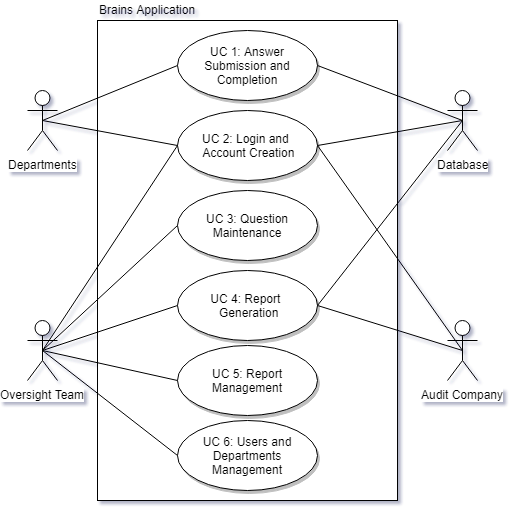

The diagram above was exported from draw.io. Its source (the exported page's mxGraphModel, read from the mxfile embedded in the PNG):
<mxGraphModel dx="1072" dy="802" grid="1" gridSize="10" guides="1" tooltips="1" connect="1" arrows="1" fold="1" page="1" pageScale="1" pageWidth="1100" pageHeight="850" background="#FFFFFF" math="0" shadow="1">
  <root>
    <mxCell id="0" />
    <mxCell id="1" parent="0" />
    <mxCell id="vOTaHL-UCbhD6E3d8khF-1" value="Departments" style="shape=umlActor;verticalLabelPosition=bottom;labelBackgroundColor=#ffffff;verticalAlign=top;html=1;outlineConnect=0;shadow=0;" parent="1" vertex="1">
      <mxGeometry x="260" y="260" width="30" height="60" as="geometry" />
    </mxCell>
    <mxCell id="vOTaHL-UCbhD6E3d8khF-2" value="Oversight Team" style="shape=umlActor;verticalLabelPosition=bottom;labelBackgroundColor=#ffffff;verticalAlign=top;html=1;outlineConnect=0;shadow=0;" parent="1" vertex="1">
      <mxGeometry x="260" y="490" width="30" height="60" as="geometry" />
    </mxCell>
    <mxCell id="vOTaHL-UCbhD6E3d8khF-3" value="Database" style="shape=umlActor;verticalLabelPosition=bottom;labelBackgroundColor=#ffffff;verticalAlign=top;html=1;outlineConnect=0;shadow=0;" parent="1" vertex="1">
      <mxGeometry x="680" y="260" width="30" height="60" as="geometry" />
    </mxCell>
    <mxCell id="vOTaHL-UCbhD6E3d8khF-4" value="Audit Company" style="shape=umlActor;verticalLabelPosition=bottom;labelBackgroundColor=#ffffff;verticalAlign=top;html=1;outlineConnect=0;shadow=0;" parent="1" vertex="1">
      <mxGeometry x="680" y="490" width="30" height="60" as="geometry" />
    </mxCell>
    <mxCell id="vOTaHL-UCbhD6E3d8khF-8" value="" style="rounded=0;whiteSpace=wrap;html=1;shadow=0;" parent="1" vertex="1">
      <mxGeometry x="330" y="190" width="300" height="480" as="geometry" />
    </mxCell>
    <mxCell id="vOTaHL-UCbhD6E3d8khF-9" value="UC 3:&amp;nbsp;Question Maintenance" style="ellipse;whiteSpace=wrap;html=1;shadow=1;" parent="1" vertex="1">
      <mxGeometry x="410" y="360" width="140" height="70" as="geometry" />
    </mxCell>
    <mxCell id="vOTaHL-UCbhD6E3d8khF-10" value="UC 6:&amp;nbsp;Users and Departments Management" style="ellipse;whiteSpace=wrap;html=1;shadow=1;" parent="1" vertex="1">
      <mxGeometry x="410" y="590" width="140" height="70" as="geometry" />
    </mxCell>
    <mxCell id="vOTaHL-UCbhD6E3d8khF-11" value="UC 5:&amp;nbsp;Report Management" style="ellipse;whiteSpace=wrap;html=1;shadow=1;" parent="1" vertex="1">
      <mxGeometry x="410" y="515" width="140" height="70" as="geometry" />
    </mxCell>
    <mxCell id="vOTaHL-UCbhD6E3d8khF-12" value="UC 1: Answer Submission and Completion" style="ellipse;whiteSpace=wrap;html=1;shadow=1;" parent="1" vertex="1">
      <mxGeometry x="410" y="200" width="140" height="70" as="geometry" />
    </mxCell>
    <mxCell id="vOTaHL-UCbhD6E3d8khF-13" value="UC 4:&amp;nbsp;Report&amp;nbsp; &amp;nbsp;Generation" style="ellipse;whiteSpace=wrap;html=1;shadow=1;" parent="1" vertex="1">
      <mxGeometry x="410" y="440" width="140" height="70" as="geometry" />
    </mxCell>
    <mxCell id="vOTaHL-UCbhD6E3d8khF-14" value="UC 2:&amp;nbsp;Login and&amp;nbsp; &amp;nbsp;Account Creation" style="ellipse;whiteSpace=wrap;html=1;shadow=1;" parent="1" vertex="1">
      <mxGeometry x="410" y="280" width="140" height="70" as="geometry" />
    </mxCell>
    <mxCell id="vOTaHL-UCbhD6E3d8khF-15" value="" style="endArrow=none;html=1;exitX=0.5;exitY=0.5;exitDx=0;exitDy=0;exitPerimeter=0;entryX=0;entryY=0.5;entryDx=0;entryDy=0;shadow=0;" parent="1" source="vOTaHL-UCbhD6E3d8khF-1" target="vOTaHL-UCbhD6E3d8khF-12" edge="1">
      <mxGeometry width="50" height="50" relative="1" as="geometry">
        <mxPoint x="-70" y="210" as="sourcePoint" />
        <mxPoint x="-20" y="160" as="targetPoint" />
      </mxGeometry>
    </mxCell>
    <mxCell id="vOTaHL-UCbhD6E3d8khF-16" value="" style="endArrow=none;html=1;exitX=1;exitY=0.5;exitDx=0;exitDy=0;entryX=0.5;entryY=0.5;entryDx=0;entryDy=0;entryPerimeter=0;shadow=0;" parent="1" source="vOTaHL-UCbhD6E3d8khF-12" target="vOTaHL-UCbhD6E3d8khF-3" edge="1">
      <mxGeometry width="50" height="50" relative="1" as="geometry">
        <mxPoint y="280" as="sourcePoint" />
        <mxPoint x="50" y="230" as="targetPoint" />
      </mxGeometry>
    </mxCell>
    <mxCell id="vOTaHL-UCbhD6E3d8khF-17" value="" style="endArrow=none;html=1;exitX=0.5;exitY=0.5;exitDx=0;exitDy=0;exitPerimeter=0;entryX=0;entryY=0.5;entryDx=0;entryDy=0;shadow=0;" parent="1" source="vOTaHL-UCbhD6E3d8khF-2" target="vOTaHL-UCbhD6E3d8khF-10" edge="1">
      <mxGeometry width="50" height="50" relative="1" as="geometry">
        <mxPoint x="-80" y="400" as="sourcePoint" />
        <mxPoint x="-30" y="350" as="targetPoint" />
      </mxGeometry>
    </mxCell>
    <mxCell id="vOTaHL-UCbhD6E3d8khF-18" value="" style="endArrow=none;html=1;exitX=0;exitY=0.5;exitDx=0;exitDy=0;entryX=0.5;entryY=0.5;entryDx=0;entryDy=0;entryPerimeter=0;shadow=0;" parent="1" source="vOTaHL-UCbhD6E3d8khF-11" target="vOTaHL-UCbhD6E3d8khF-2" edge="1">
      <mxGeometry width="50" height="50" relative="1" as="geometry">
        <mxPoint x="20" y="430" as="sourcePoint" />
        <mxPoint x="70" y="380" as="targetPoint" />
      </mxGeometry>
    </mxCell>
    <mxCell id="vOTaHL-UCbhD6E3d8khF-19" value="" style="endArrow=none;html=1;entryX=0.5;entryY=0.5;entryDx=0;entryDy=0;entryPerimeter=0;exitX=1;exitY=0.5;exitDx=0;exitDy=0;shadow=0;" parent="1" source="vOTaHL-UCbhD6E3d8khF-13" target="vOTaHL-UCbhD6E3d8khF-4" edge="1">
      <mxGeometry width="50" height="50" relative="1" as="geometry">
        <mxPoint x="560" y="600" as="sourcePoint" />
        <mxPoint x="610" y="550" as="targetPoint" />
      </mxGeometry>
    </mxCell>
    <mxCell id="vOTaHL-UCbhD6E3d8khF-21" value="" style="endArrow=none;html=1;exitX=0.5;exitY=0.5;exitDx=0;exitDy=0;exitPerimeter=0;entryX=0;entryY=0.5;entryDx=0;entryDy=0;shadow=0;" parent="1" source="vOTaHL-UCbhD6E3d8khF-2" target="vOTaHL-UCbhD6E3d8khF-9" edge="1">
      <mxGeometry width="50" height="50" relative="1" as="geometry">
        <mxPoint x="40" y="380" as="sourcePoint" />
        <mxPoint x="90" y="330" as="targetPoint" />
      </mxGeometry>
    </mxCell>
    <mxCell id="vOTaHL-UCbhD6E3d8khF-22" value="" style="endArrow=none;html=1;exitX=0.5;exitY=0.5;exitDx=0;exitDy=0;exitPerimeter=0;entryX=0;entryY=0.5;entryDx=0;entryDy=0;shadow=0;" parent="1" source="vOTaHL-UCbhD6E3d8khF-1" target="vOTaHL-UCbhD6E3d8khF-14" edge="1">
      <mxGeometry width="50" height="50" relative="1" as="geometry">
        <mxPoint x="-40" y="260" as="sourcePoint" />
        <mxPoint x="10" y="210" as="targetPoint" />
      </mxGeometry>
    </mxCell>
    <mxCell id="vOTaHL-UCbhD6E3d8khF-23" value="" style="endArrow=none;html=1;exitX=0.5;exitY=0.5;exitDx=0;exitDy=0;exitPerimeter=0;entryX=0;entryY=0.5;entryDx=0;entryDy=0;shadow=0;" parent="1" source="vOTaHL-UCbhD6E3d8khF-2" target="vOTaHL-UCbhD6E3d8khF-14" edge="1">
      <mxGeometry width="50" height="50" relative="1" as="geometry">
        <mxPoint x="40" y="300" as="sourcePoint" />
        <mxPoint x="90" y="250" as="targetPoint" />
      </mxGeometry>
    </mxCell>
    <mxCell id="vOTaHL-UCbhD6E3d8khF-24" value="" style="endArrow=none;html=1;entryX=0.5;entryY=0.5;entryDx=0;entryDy=0;entryPerimeter=0;exitX=1;exitY=0.5;exitDx=0;exitDy=0;shadow=0;" parent="1" source="vOTaHL-UCbhD6E3d8khF-14" target="vOTaHL-UCbhD6E3d8khF-3" edge="1">
      <mxGeometry width="50" height="50" relative="1" as="geometry">
        <mxPoint x="640" y="220" as="sourcePoint" />
        <mxPoint x="690" y="170" as="targetPoint" />
      </mxGeometry>
    </mxCell>
    <mxCell id="vOTaHL-UCbhD6E3d8khF-25" value="" style="endArrow=none;html=1;entryX=0.5;entryY=0.5;entryDx=0;entryDy=0;entryPerimeter=0;exitX=1;exitY=0.5;exitDx=0;exitDy=0;shadow=0;" parent="1" source="vOTaHL-UCbhD6E3d8khF-14" target="vOTaHL-UCbhD6E3d8khF-4" edge="1">
      <mxGeometry width="50" height="50" relative="1" as="geometry">
        <mxPoint x="690" y="350" as="sourcePoint" />
        <mxPoint x="740" y="300" as="targetPoint" />
      </mxGeometry>
    </mxCell>
    <mxCell id="vOTaHL-UCbhD6E3d8khF-27" value="" style="endArrow=none;html=1;exitX=0.5;exitY=0.5;exitDx=0;exitDy=0;exitPerimeter=0;entryX=0;entryY=0.5;entryDx=0;entryDy=0;shadow=0;" parent="1" source="vOTaHL-UCbhD6E3d8khF-2" target="vOTaHL-UCbhD6E3d8khF-13" edge="1">
      <mxGeometry width="50" height="50" relative="1" as="geometry">
        <mxPoint x="60" y="450" as="sourcePoint" />
        <mxPoint x="110" y="400" as="targetPoint" />
      </mxGeometry>
    </mxCell>
    <mxCell id="vOTaHL-UCbhD6E3d8khF-28" value="" style="endArrow=none;html=1;entryX=0.5;entryY=0.5;entryDx=0;entryDy=0;entryPerimeter=0;exitX=1;exitY=0.5;exitDx=0;exitDy=0;shadow=0;" parent="1" source="vOTaHL-UCbhD6E3d8khF-13" target="vOTaHL-UCbhD6E3d8khF-3" edge="1">
      <mxGeometry width="50" height="50" relative="1" as="geometry">
        <mxPoint x="700" y="410" as="sourcePoint" />
        <mxPoint x="750" y="360" as="targetPoint" />
      </mxGeometry>
    </mxCell>
    <mxCell id="vOTaHL-UCbhD6E3d8khF-29" value="Brains Application&lt;br&gt;" style="text;html=1;resizable=0;points=[];autosize=1;align=left;verticalAlign=top;spacingTop=-4;shadow=0;" parent="1" vertex="1">
      <mxGeometry x="330" y="170" width="110" height="20" as="geometry" />
    </mxCell>
  </root>
</mxGraphModel>